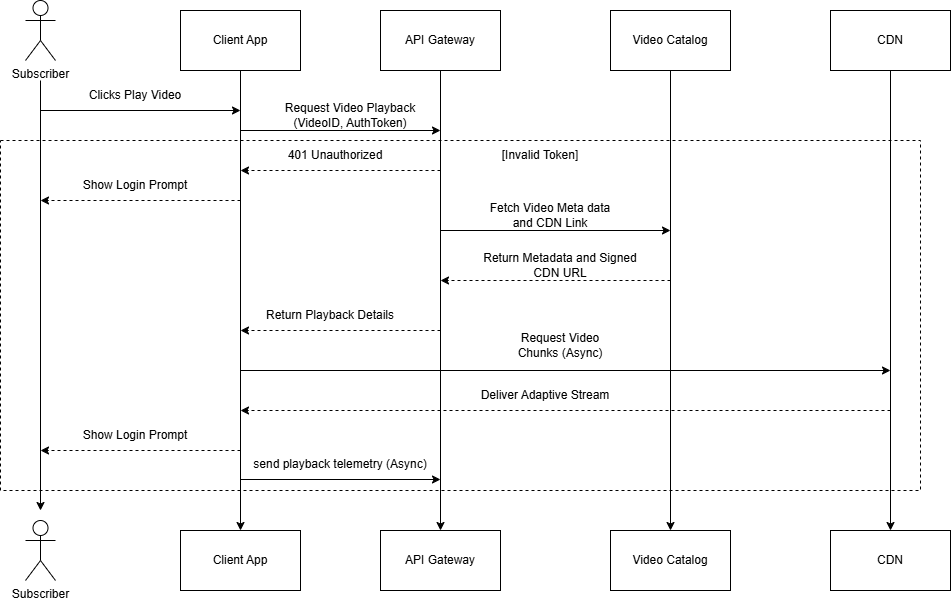

The diagram above was exported from draw.io. Its source (the exported page's mxGraphModel, read from the mxfile embedded in the PNG):
<mxGraphModel dx="1303" dy="709" grid="1" gridSize="10" guides="1" tooltips="1" connect="1" arrows="1" fold="1" page="1" pageScale="1" pageWidth="850" pageHeight="1100" math="0" shadow="0">
  <root>
    <mxCell id="0" />
    <mxCell id="1" parent="0" />
    <mxCell id="rJkVqWppmPnXlns6t0y_-54" parent="1" style="rounded=0;whiteSpace=wrap;html=1;dashed=1;" value="" vertex="1">
      <mxGeometry height="350" width="920" x="80" y="210" as="geometry" />
    </mxCell>
    <mxCell id="rJkVqWppmPnXlns6t0y_-3" edge="1" parent="1" source="rJkVqWppmPnXlns6t0y_-1" style="edgeStyle=orthogonalEdgeStyle;rounded=0;orthogonalLoop=1;jettySize=auto;html=1;exitX=0.5;exitY=1;exitDx=0;exitDy=0;entryX=0.5;entryY=0;entryDx=0;entryDy=0;" target="rJkVqWppmPnXlns6t0y_-2">
      <mxGeometry relative="1" as="geometry" />
    </mxCell>
    <mxCell id="rJkVqWppmPnXlns6t0y_-1" parent="1" style="rounded=0;whiteSpace=wrap;html=1;" value="Client App" vertex="1">
      <mxGeometry height="60" width="120" x="260" y="80" as="geometry" />
    </mxCell>
    <mxCell id="rJkVqWppmPnXlns6t0y_-2" parent="1" style="rounded=0;whiteSpace=wrap;html=1;" value="Client App" vertex="1">
      <mxGeometry height="60" width="120" x="260" y="600" as="geometry" />
    </mxCell>
    <mxCell id="rJkVqWppmPnXlns6t0y_-7" edge="1" parent="1" source="rJkVqWppmPnXlns6t0y_-8" style="edgeStyle=orthogonalEdgeStyle;rounded=0;orthogonalLoop=1;jettySize=auto;html=1;exitX=0.5;exitY=1;exitDx=0;exitDy=0;entryX=0.5;entryY=0;entryDx=0;entryDy=0;" target="rJkVqWppmPnXlns6t0y_-9">
      <mxGeometry relative="1" as="geometry" />
    </mxCell>
    <mxCell id="rJkVqWppmPnXlns6t0y_-8" parent="1" style="rounded=0;whiteSpace=wrap;html=1;" value="API Gateway" vertex="1">
      <mxGeometry height="60" width="120" x="460" y="80" as="geometry" />
    </mxCell>
    <mxCell id="rJkVqWppmPnXlns6t0y_-9" parent="1" style="rounded=0;whiteSpace=wrap;html=1;" value="API Gateway" vertex="1">
      <mxGeometry height="60" width="120" x="460" y="600" as="geometry" />
    </mxCell>
    <mxCell id="rJkVqWppmPnXlns6t0y_-10" edge="1" parent="1" source="rJkVqWppmPnXlns6t0y_-11" style="edgeStyle=orthogonalEdgeStyle;rounded=0;orthogonalLoop=1;jettySize=auto;html=1;exitX=0.5;exitY=1;exitDx=0;exitDy=0;entryX=0.5;entryY=0;entryDx=0;entryDy=0;" target="rJkVqWppmPnXlns6t0y_-12">
      <mxGeometry relative="1" as="geometry" />
    </mxCell>
    <mxCell id="rJkVqWppmPnXlns6t0y_-11" parent="1" style="rounded=0;whiteSpace=wrap;html=1;" value="Video Catalog" vertex="1">
      <mxGeometry height="60" width="120" x="690" y="80" as="geometry" />
    </mxCell>
    <mxCell id="rJkVqWppmPnXlns6t0y_-12" parent="1" style="rounded=0;whiteSpace=wrap;html=1;" value="Video Catalog" vertex="1">
      <mxGeometry height="60" width="120" x="690" y="600" as="geometry" />
    </mxCell>
    <mxCell id="rJkVqWppmPnXlns6t0y_-13" edge="1" parent="1" source="rJkVqWppmPnXlns6t0y_-14" style="edgeStyle=orthogonalEdgeStyle;rounded=0;orthogonalLoop=1;jettySize=auto;html=1;exitX=0.5;exitY=1;exitDx=0;exitDy=0;entryX=0.5;entryY=0;entryDx=0;entryDy=0;" target="rJkVqWppmPnXlns6t0y_-15">
      <mxGeometry relative="1" as="geometry" />
    </mxCell>
    <mxCell id="rJkVqWppmPnXlns6t0y_-14" parent="1" style="rounded=0;whiteSpace=wrap;html=1;" value="CDN" vertex="1">
      <mxGeometry height="60" width="120" x="910" y="80" as="geometry" />
    </mxCell>
    <mxCell id="rJkVqWppmPnXlns6t0y_-15" parent="1" style="rounded=0;whiteSpace=wrap;html=1;" value="CDN" vertex="1">
      <mxGeometry height="60" width="120" x="910" y="600" as="geometry" />
    </mxCell>
    <mxCell id="rJkVqWppmPnXlns6t0y_-21" edge="1" parent="1" style="edgeStyle=orthogonalEdgeStyle;rounded=0;orthogonalLoop=1;jettySize=auto;html=1;" value="">
      <mxGeometry relative="1" as="geometry">
        <mxPoint x="120" y="150" as="sourcePoint" />
        <mxPoint x="120" y="580" as="targetPoint" />
      </mxGeometry>
    </mxCell>
    <mxCell id="rJkVqWppmPnXlns6t0y_-22" parent="1" style="shape=umlActor;verticalLabelPosition=bottom;verticalAlign=top;html=1;outlineConnect=0;" value="Subscriber" vertex="1">
      <mxGeometry height="60" width="30" x="105" y="590" as="geometry" />
    </mxCell>
    <mxCell id="rJkVqWppmPnXlns6t0y_-27" parent="1" style="shape=umlActor;verticalLabelPosition=bottom;verticalAlign=top;html=1;outlineConnect=0;" value="Subscriber" vertex="1">
      <mxGeometry height="60" width="30" x="105" y="70" as="geometry" />
    </mxCell>
    <mxCell id="rJkVqWppmPnXlns6t0y_-28" edge="1" parent="1" style="endArrow=classic;html=1;rounded=0;" value="">
      <mxGeometry height="50" relative="1" width="50" as="geometry">
        <mxPoint x="120" y="180" as="sourcePoint" />
        <mxPoint x="320" y="180" as="targetPoint" />
      </mxGeometry>
    </mxCell>
    <mxCell id="rJkVqWppmPnXlns6t0y_-29" parent="1" style="text;html=1;whiteSpace=wrap;strokeColor=none;fillColor=none;align=center;verticalAlign=middle;rounded=0;" value="Clicks Play Video" vertex="1">
      <mxGeometry height="30" width="110" x="160" y="150" as="geometry" />
    </mxCell>
    <mxCell id="rJkVqWppmPnXlns6t0y_-30" edge="1" parent="1" style="endArrow=classic;html=1;rounded=0;" value="">
      <mxGeometry height="50" relative="1" width="50" as="geometry">
        <mxPoint x="320" y="200" as="sourcePoint" />
        <mxPoint x="520" y="200" as="targetPoint" />
      </mxGeometry>
    </mxCell>
    <mxCell id="rJkVqWppmPnXlns6t0y_-31" parent="1" style="text;html=1;whiteSpace=wrap;strokeColor=none;fillColor=none;align=center;verticalAlign=middle;rounded=0;" value="Request Video Playback&lt;div&gt;(VideoID, AuthToken)&lt;/div&gt;" vertex="1">
      <mxGeometry height="30" width="140" x="360" y="170" as="geometry" />
    </mxCell>
    <mxCell id="rJkVqWppmPnXlns6t0y_-32" edge="1" parent="1" style="endArrow=classic;html=1;rounded=0;dashed=1;" value="">
      <mxGeometry height="50" relative="1" width="50" as="geometry">
        <mxPoint x="520" y="240" as="sourcePoint" />
        <mxPoint x="320" y="240" as="targetPoint" />
      </mxGeometry>
    </mxCell>
    <mxCell id="rJkVqWppmPnXlns6t0y_-35" parent="1" style="text;html=1;whiteSpace=wrap;strokeColor=none;fillColor=none;align=center;verticalAlign=middle;rounded=0;" value="401 Unauthorized" vertex="1">
      <mxGeometry height="30" width="110" x="360" y="210" as="geometry" />
    </mxCell>
    <mxCell id="rJkVqWppmPnXlns6t0y_-36" edge="1" parent="1" style="endArrow=classic;html=1;rounded=0;dashed=1;" value="">
      <mxGeometry height="50" relative="1" width="50" as="geometry">
        <mxPoint x="320" y="270" as="sourcePoint" />
        <mxPoint x="120" y="270" as="targetPoint" />
      </mxGeometry>
    </mxCell>
    <mxCell id="rJkVqWppmPnXlns6t0y_-37" parent="1" style="text;html=1;whiteSpace=wrap;strokeColor=none;fillColor=none;align=center;verticalAlign=middle;rounded=0;" value="Show Login Prompt" vertex="1">
      <mxGeometry height="30" width="110" x="160" y="240" as="geometry" />
    </mxCell>
    <mxCell id="rJkVqWppmPnXlns6t0y_-39" edge="1" parent="1" style="endArrow=classic;html=1;rounded=0;" value="">
      <mxGeometry height="50" relative="1" width="50" as="geometry">
        <mxPoint x="520" y="300" as="sourcePoint" />
        <mxPoint x="750" y="300" as="targetPoint" />
      </mxGeometry>
    </mxCell>
    <mxCell id="rJkVqWppmPnXlns6t0y_-40" parent="1" style="text;html=1;whiteSpace=wrap;strokeColor=none;fillColor=none;align=center;verticalAlign=middle;rounded=0;" value="Fetch Video Meta data and CDN Link" vertex="1">
      <mxGeometry height="30" width="140" x="560" y="270" as="geometry" />
    </mxCell>
    <mxCell id="rJkVqWppmPnXlns6t0y_-41" edge="1" parent="1" style="endArrow=classic;html=1;rounded=0;dashed=1;" value="">
      <mxGeometry height="50" relative="1" width="50" as="geometry">
        <mxPoint x="750" y="350" as="sourcePoint" />
        <mxPoint x="520" y="350" as="targetPoint" />
      </mxGeometry>
    </mxCell>
    <mxCell id="rJkVqWppmPnXlns6t0y_-42" parent="1" style="text;html=1;whiteSpace=wrap;strokeColor=none;fillColor=none;align=center;verticalAlign=middle;rounded=0;" value="Return Metadata and Signed CDN URL" vertex="1">
      <mxGeometry height="30" width="160" x="560" y="320" as="geometry" />
    </mxCell>
    <mxCell id="rJkVqWppmPnXlns6t0y_-43" edge="1" parent="1" style="endArrow=classic;html=1;rounded=0;dashed=1;" value="">
      <mxGeometry height="50" relative="1" width="50" as="geometry">
        <mxPoint x="520" y="400" as="sourcePoint" />
        <mxPoint x="320" y="400" as="targetPoint" />
      </mxGeometry>
    </mxCell>
    <mxCell id="rJkVqWppmPnXlns6t0y_-44" parent="1" style="text;html=1;whiteSpace=wrap;strokeColor=none;fillColor=none;align=center;verticalAlign=middle;rounded=0;" value="Return Playback Details" vertex="1">
      <mxGeometry height="30" width="160" x="330" y="370" as="geometry" />
    </mxCell>
    <mxCell id="rJkVqWppmPnXlns6t0y_-45" edge="1" parent="1" style="endArrow=classic;html=1;rounded=0;" value="">
      <mxGeometry height="50" relative="1" width="50" as="geometry">
        <mxPoint x="320" y="440" as="sourcePoint" />
        <mxPoint x="970" y="440" as="targetPoint" />
      </mxGeometry>
    </mxCell>
    <mxCell id="rJkVqWppmPnXlns6t0y_-46" parent="1" style="text;html=1;whiteSpace=wrap;strokeColor=none;fillColor=none;align=center;verticalAlign=middle;rounded=0;" value="Request Video Chunks (Async)" vertex="1">
      <mxGeometry height="30" width="100" x="590" y="400" as="geometry" />
    </mxCell>
    <mxCell id="rJkVqWppmPnXlns6t0y_-47" edge="1" parent="1" style="endArrow=classic;html=1;rounded=0;dashed=1;" value="">
      <mxGeometry height="50" relative="1" width="50" as="geometry">
        <mxPoint x="970" y="480" as="sourcePoint" />
        <mxPoint x="320" y="480" as="targetPoint" />
      </mxGeometry>
    </mxCell>
    <mxCell id="rJkVqWppmPnXlns6t0y_-48" parent="1" style="text;html=1;whiteSpace=wrap;strokeColor=none;fillColor=none;align=center;verticalAlign=middle;rounded=0;" value="Deliver Adaptive Stream" vertex="1">
      <mxGeometry height="30" width="150" x="550" y="450" as="geometry" />
    </mxCell>
    <mxCell id="rJkVqWppmPnXlns6t0y_-50" edge="1" parent="1" style="endArrow=classic;html=1;rounded=0;dashed=1;" value="">
      <mxGeometry height="50" relative="1" width="50" as="geometry">
        <mxPoint x="320" y="520" as="sourcePoint" />
        <mxPoint x="120" y="520" as="targetPoint" />
      </mxGeometry>
    </mxCell>
    <mxCell id="rJkVqWppmPnXlns6t0y_-51" parent="1" style="text;html=1;whiteSpace=wrap;strokeColor=none;fillColor=none;align=center;verticalAlign=middle;rounded=0;" value="Show Login Prompt" vertex="1">
      <mxGeometry height="30" width="110" x="160" y="490" as="geometry" />
    </mxCell>
    <mxCell id="rJkVqWppmPnXlns6t0y_-52" edge="1" parent="1" style="endArrow=classic;html=1;rounded=0;" value="">
      <mxGeometry height="50" relative="1" width="50" as="geometry">
        <mxPoint x="320" y="549" as="sourcePoint" />
        <mxPoint x="520" y="549" as="targetPoint" />
      </mxGeometry>
    </mxCell>
    <mxCell id="rJkVqWppmPnXlns6t0y_-53" parent="1" style="text;html=1;whiteSpace=wrap;strokeColor=none;fillColor=none;align=center;verticalAlign=middle;rounded=0;" value="send playback telemetry (Async)" vertex="1">
      <mxGeometry height="30" width="180" x="330" y="519" as="geometry" />
    </mxCell>
    <mxCell id="rJkVqWppmPnXlns6t0y_-57" parent="1" style="text;html=1;whiteSpace=wrap;strokeColor=none;fillColor=none;align=center;verticalAlign=middle;rounded=0;" value="[Invalid Token]" vertex="1">
      <mxGeometry height="30" width="80" x="580" y="210" as="geometry" />
    </mxCell>
  </root>
</mxGraphModel>